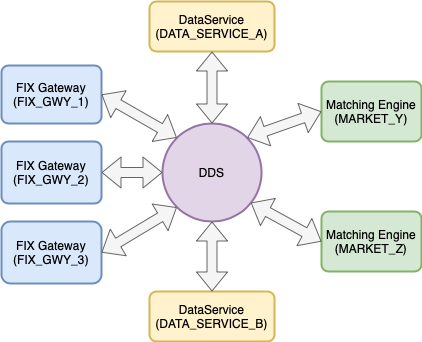

The diagram above was exported from draw.io. Its source (the exported page's mxGraphModel, read from the mxfile embedded in the PNG):
<mxGraphModel dx="1413" dy="876" grid="1" gridSize="10" guides="1" tooltips="1" connect="1" arrows="1" fold="1" page="1" pageScale="1" pageWidth="850" pageHeight="1100" math="0" shadow="0">
  <root>
    <mxCell id="0" />
    <mxCell id="1" parent="0" />
    <mxCell id="v8wEAk8U8-xqyBrO_Rj_-1" value="Matching Engine&lt;br&gt;(MARKET_Y)" style="rounded=1;whiteSpace=wrap;html=1;absoluteArcSize=1;arcSize=14;strokeWidth=2;fillColor=#d5e8d4;strokeColor=#82b366;" parent="1" vertex="1">
      <mxGeometry x="560" y="240" width="100" height="60" as="geometry" />
    </mxCell>
    <mxCell id="v8wEAk8U8-xqyBrO_Rj_-2" value="Matching Engine&lt;br&gt;(MARKET_Z)" style="rounded=1;whiteSpace=wrap;html=1;absoluteArcSize=1;arcSize=14;strokeWidth=2;fillColor=#d5e8d4;strokeColor=#82b366;" parent="1" vertex="1">
      <mxGeometry x="560" y="370" width="100" height="60" as="geometry" />
    </mxCell>
    <mxCell id="v8wEAk8U8-xqyBrO_Rj_-3" value="DataService&lt;br&gt;(DATA_SERVICE_B)" style="rounded=1;whiteSpace=wrap;html=1;absoluteArcSize=1;arcSize=14;strokeWidth=2;fillColor=#fff2cc;strokeColor=#d6b656;" parent="1" vertex="1">
      <mxGeometry x="388" y="450" width="125" height="50" as="geometry" />
    </mxCell>
    <mxCell id="v8wEAk8U8-xqyBrO_Rj_-4" value="DataService&lt;br&gt;(DATA_SERVICE_A)" style="rounded=1;whiteSpace=wrap;html=1;absoluteArcSize=1;arcSize=14;strokeWidth=2;fillColor=#fff2cc;strokeColor=#d6b656;" parent="1" vertex="1">
      <mxGeometry x="388" y="160" width="125" height="50" as="geometry" />
    </mxCell>
    <mxCell id="v8wEAk8U8-xqyBrO_Rj_-5" value="FIX Gateway&lt;br&gt;(FIX_GWY_1)" style="rounded=1;whiteSpace=wrap;html=1;absoluteArcSize=1;arcSize=14;strokeWidth=2;fillColor=#dae8fc;strokeColor=#6c8ebf;" parent="1" vertex="1">
      <mxGeometry x="240" y="224" width="100" height="58" as="geometry" />
    </mxCell>
    <mxCell id="v8wEAk8U8-xqyBrO_Rj_-6" value="FIX Gateway&lt;br&gt;(FIX_GWY_2)" style="rounded=1;whiteSpace=wrap;html=1;absoluteArcSize=1;arcSize=14;strokeWidth=2;fillColor=#dae8fc;strokeColor=#6c8ebf;" parent="1" vertex="1">
      <mxGeometry x="240" y="300" width="100" height="62" as="geometry" />
    </mxCell>
    <mxCell id="v8wEAk8U8-xqyBrO_Rj_-7" value="FIX Gateway&lt;br&gt;(FIX_GWY_3)" style="rounded=1;whiteSpace=wrap;html=1;absoluteArcSize=1;arcSize=18;strokeWidth=2;fillColor=#dae8fc;strokeColor=#6c8ebf;" parent="1" vertex="1">
      <mxGeometry x="240" y="380" width="100" height="62" as="geometry" />
    </mxCell>
    <mxCell id="v8wEAk8U8-xqyBrO_Rj_-9" value="DDS" style="strokeWidth=2;html=1;shape=mxgraph.flowchart.start_2;whiteSpace=wrap;fillColor=#e1d5e7;strokeColor=#9673a6;" parent="1" vertex="1">
      <mxGeometry x="401" y="282" width="99" height="98" as="geometry" />
    </mxCell>
    <mxCell id="v8wEAk8U8-xqyBrO_Rj_-10" value="" style="shape=flexArrow;endArrow=classic;startArrow=classic;html=1;entryX=0.145;entryY=0.145;entryDx=0;entryDy=0;exitX=1;exitY=0.5;exitDx=0;exitDy=0;entryPerimeter=0;fillColor=#f5f5f5;strokeColor=#666666;" parent="1" source="v8wEAk8U8-xqyBrO_Rj_-5" target="v8wEAk8U8-xqyBrO_Rj_-9" edge="1">
      <mxGeometry width="50" height="50" relative="1" as="geometry">
        <mxPoint x="320" y="192.04" as="sourcePoint" />
        <mxPoint x="422.03999999999996" y="292.00000000000006" as="targetPoint" />
      </mxGeometry>
    </mxCell>
    <mxCell id="v8wEAk8U8-xqyBrO_Rj_-11" value="" style="shape=flexArrow;endArrow=classic;startArrow=classic;html=1;entryX=0;entryY=0.5;entryDx=0;entryDy=0;exitX=1;exitY=0.5;exitDx=0;exitDy=0;entryPerimeter=0;fillColor=#f5f5f5;strokeColor=#666666;" parent="1" source="v8wEAk8U8-xqyBrO_Rj_-6" target="v8wEAk8U8-xqyBrO_Rj_-9" edge="1">
      <mxGeometry width="50" height="50" relative="1" as="geometry">
        <mxPoint x="314.96" y="332.03999999999996" as="sourcePoint" />
        <mxPoint x="414.99999999999994" y="412" as="targetPoint" />
      </mxGeometry>
    </mxCell>
    <mxCell id="v8wEAk8U8-xqyBrO_Rj_-12" value="" style="shape=flexArrow;endArrow=classic;startArrow=classic;html=1;entryX=1;entryY=0.5;entryDx=0;entryDy=0;exitX=0.145;exitY=0.855;exitDx=0;exitDy=0;exitPerimeter=0;fillColor=#f5f5f5;strokeColor=#666666;" parent="1" source="v8wEAk8U8-xqyBrO_Rj_-9" target="v8wEAk8U8-xqyBrO_Rj_-7" edge="1">
      <mxGeometry width="50" height="50" relative="1" as="geometry">
        <mxPoint x="424.96" y="402" as="sourcePoint" />
        <mxPoint x="525" y="481.96000000000004" as="targetPoint" />
      </mxGeometry>
    </mxCell>
    <mxCell id="v8wEAk8U8-xqyBrO_Rj_-13" value="" style="shape=flexArrow;endArrow=classic;startArrow=classic;html=1;entryX=0.855;entryY=0.145;entryDx=0;entryDy=0;exitX=0;exitY=0.5;exitDx=0;exitDy=0;entryPerimeter=0;fillColor=#f5f5f5;strokeColor=#666666;" parent="1" source="v8wEAk8U8-xqyBrO_Rj_-1" target="v8wEAk8U8-xqyBrO_Rj_-9" edge="1">
      <mxGeometry width="50" height="50" relative="1" as="geometry">
        <mxPoint x="414.96" y="222.03999999999996" as="sourcePoint" />
        <mxPoint x="515" y="302" as="targetPoint" />
      </mxGeometry>
    </mxCell>
    <mxCell id="v8wEAk8U8-xqyBrO_Rj_-14" value="" style="shape=flexArrow;endArrow=classic;startArrow=classic;html=1;entryX=0.892;entryY=0.808;entryDx=0;entryDy=0;exitX=0;exitY=0.5;exitDx=0;exitDy=0;entryPerimeter=0;fillColor=#f5f5f5;strokeColor=#666666;" parent="1" source="v8wEAk8U8-xqyBrO_Rj_-2" target="v8wEAk8U8-xqyBrO_Rj_-9" edge="1">
      <mxGeometry width="50" height="50" relative="1" as="geometry">
        <mxPoint x="592.4" y="412" as="sourcePoint" />
        <mxPoint x="504.9999999999999" y="479.4000000000001" as="targetPoint" />
      </mxGeometry>
    </mxCell>
    <mxCell id="v8wEAk8U8-xqyBrO_Rj_-17" value="" style="shape=flexArrow;endArrow=classic;startArrow=classic;html=1;exitX=0.5;exitY=1;exitDx=0;exitDy=0;entryX=0.5;entryY=0;entryDx=0;entryDy=0;entryPerimeter=0;fillColor=#f5f5f5;strokeColor=#666666;" parent="1" source="v8wEAk8U8-xqyBrO_Rj_-4" target="v8wEAk8U8-xqyBrO_Rj_-9" edge="1">
      <mxGeometry width="50" height="50" relative="1" as="geometry">
        <mxPoint x="395" y="522" as="sourcePoint" />
        <mxPoint x="397" y="402" as="targetPoint" />
      </mxGeometry>
    </mxCell>
    <mxCell id="v8wEAk8U8-xqyBrO_Rj_-18" value="" style="shape=flexArrow;endArrow=classic;startArrow=classic;html=1;exitX=0.5;exitY=0;exitDx=0;exitDy=0;entryX=0.5;entryY=1;entryDx=0;entryDy=0;entryPerimeter=0;fillColor=#f5f5f5;strokeColor=#666666;" parent="1" source="v8wEAk8U8-xqyBrO_Rj_-3" target="v8wEAk8U8-xqyBrO_Rj_-9" edge="1">
      <mxGeometry width="50" height="50" relative="1" as="geometry">
        <mxPoint x="546" y="522" as="sourcePoint" />
        <mxPoint x="445" y="422" as="targetPoint" />
      </mxGeometry>
    </mxCell>
    <mxCell id="klgoKWObOd7ktVeub6tW-4" style="edgeStyle=orthogonalEdgeStyle;rounded=0;orthogonalLoop=1;jettySize=auto;html=1;exitX=0.5;exitY=1;exitDx=0;exitDy=0;" edge="1" parent="1" source="v8wEAk8U8-xqyBrO_Rj_-6" target="v8wEAk8U8-xqyBrO_Rj_-6">
      <mxGeometry relative="1" as="geometry" />
    </mxCell>
  </root>
</mxGraphModel>